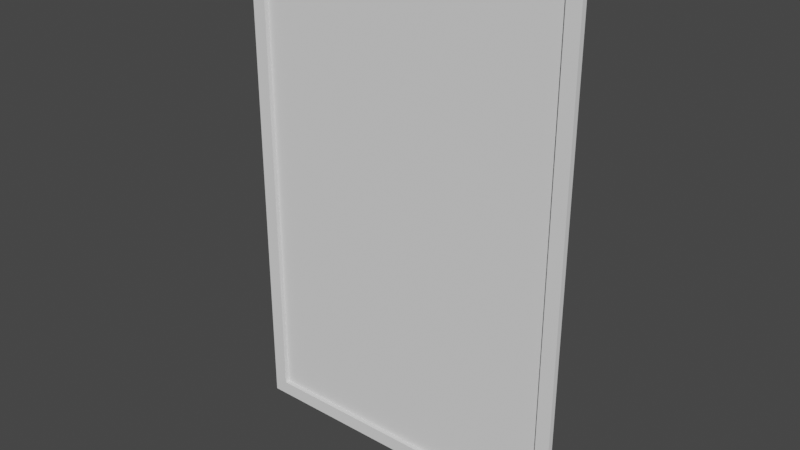 # Source: MDL_WallPoster.blend  (saved by Blender 3.3.6; exported with 4.5.12 LTS)
import bpy
from mathutils import Matrix  # noqa: F401  (used for matrix-valued properties, if any)

bpy.ops.wm.read_factory_settings(use_empty=True)
scene = bpy.context.scene
scene.name = 'Scene'

# ---- collections
col_collection = bpy.data.collections.new('Collection'); scene.collection.children.link(col_collection)

# ---- world
world_world = bpy.data.worlds.new('World'); scene.world = world_world
world_world.use_nodes = True; world_world.node_tree.nodes.clear()
_N = world_world.node_tree.nodes; _L = world_world.node_tree.links
n0 = _N.new('ShaderNodeOutputWorld'); n0.name = 'World Output'; n0.location = (300, 300)
n1 = _N.new('ShaderNodeBackground'); n1.name = 'Background'; n1.location = (10, 300)
n1.inputs[0].default_value = (0.05088, 0.05088, 0.05088, 1.0)
_L.new(n1.outputs[0], n0.inputs[0])
n0.is_active_output = True
world_world.color = (0.05088, 0.05088, 0.05088)
world_world.use_sun_shadow = False
world_world.sun_shadow_jitter_overblur = 0.0

# ---- meshes
me_plane = bpy.data.meshes.new('Plane')
me_plane.from_pydata([(-1.997, -2.963, 4.225e-08), (1.997, -2.963, 4.225e-08), (-1.997, 2.963, -4.225e-08), (1.997, 2.963, -4.225e-08), (-1.832, 2.798, -3.99e-08), (-1.832, -2.798, 3.99e-08), (1.832, -2.798, 3.99e-08), (1.832, 2.798, -3.99e-08), (-1.832, 2.798, 0.0633), (-1.832, -2.798, 0.0633), (1.832, -2.798, 0.0633), (1.832, 2.798, 0.0633), (-1.997, 2.963, 0.0633), (-1.997, -2.963, 0.0633), (1.997, -2.963, 0.0633), (1.997, 2.963, 0.0633)], [], [(5, 6, 7, 4), (5, 4, 8, 9), (7, 6, 10, 11), (2, 0, 13, 12), (1, 3, 15, 14), (9, 8, 12, 13), (10, 9, 13, 14), (11, 10, 14, 15), (8, 11, 15, 12), (3, 2, 12, 15), (0, 1, 14, 13), (4, 7, 11, 8), (6, 5, 9, 10)])
_uv = me_plane.uv_layers.new(name='UVMap')
_uv.uv.foreach_set('vector', [0.04134, 0.02785, 0.9587, 0.02785, 0.9587, 0.9721, 0.04134, 0.9721, 0.04134, 0.02785, 0.04134, 0.9721, 0.04134, 0.9721, 0.04134, 0.02785, 0.9587, 0.9721, 0.9587, 0.02785, 0.9587, 0.02785, 0.9587, 0.9721, 0.0, 0.0, 0.0, 0.0, 0.0, 0.0, 0.0, 0.0, 0.0, 0.0, 0.0, 0.0, 0.0, 0.0, 0.0, 0.0, 0.04134, 0.02785, 0.04134, 0.9721, 0.0, 1.0, 0.0, 0.0, 0.9587, 0.02785, 0.04134, 0.02785, 0.0, 0.0, 1.0, 0.0, 0.9587, 0.9721, 0.9587, 0.02785, 1.0, 0.0, 1.0, 1.0, 0.04134, 0.9721, 0.9587, 0.9721, 1.0, 1.0, 0.0, 1.0, 0.0, 0.0, 0.0, 0.0, 0.0, 0.0, 0.0, 0.0, 0.0, 0.0, 0.0, 0.0, 0.0, 0.0, 0.0, 0.0, 0.04134, 0.9721, 0.9587, 0.9721, 0.9587, 0.9721, 0.04134, 0.9721, 0.9587, 0.02785, 0.04134, 0.02785, 0.04134, 0.02785, 0.9587, 0.02785])
me_plane.update()
me_plane_001 = bpy.data.meshes.new('Plane.001')
me_plane_001.from_pydata([(-1.0, -1.0, 0.0), (1.0, -1.0, 0.0), (-1.0, 1.0, 0.0), (1.0, 1.0, 0.0)], [], [(0, 1, 3, 2)])
_uv = me_plane_001.uv_layers.new(name='UVMap')
_uv.uv.foreach_set('vector', [0.0, 0.0, 1.0, 0.0, 1.0, 1.0, 0.0, 1.0])
me_plane_001.update()

# ---- objects
ob_plane = bpy.data.objects.new('Plane', me_plane)
ob_plane_001 = bpy.data.objects.new('Plane.001', me_plane_001)

# ---- transforms, parenting, visibility, modifiers, constraints
ob_plane.location = (0.0, 0.0, 0.0)
ob_plane.rotation_euler = (1.571, -0.0, 0.0)
ob_plane_001.location = (0.0, -0.01, 0.0)
ob_plane_001.rotation_euler = (1.571, 0.0, 0.0)
ob_plane_001.scale = (1.851, 2.825, 1.0)

# ---- collection membership
col_collection.objects.link(ob_plane)
col_collection.objects.link(ob_plane_001)

# ---- scene / render settings (as saved in the file)
scene.frame_start = 1; scene.frame_end = 250; scene.frame_set(1)
scene.render.engine = 'BLENDER_EEVEE_NEXT'
scene.cycles.sampling_pattern = 'TABULATED_SOBOL'
scene.cycles.use_light_tree = False
scene.view_settings.view_transform = 'Filmic'
bpy.context.view_layer.update()

# ---- added for rendering (the .blend has no active camera and no usable light): camera, sun
cam_auto = bpy.data.cameras.new('AutoCamera')
cam_auto.lens = 50.0
cam_auto.sensor_width = 36.0
cam_auto.clip_end = 1000.0
ob_auto_camera = bpy.data.objects.new('AutoCamera', cam_auto)
scene.collection.objects.link(ob_auto_camera)
ob_auto_camera.location = (6.61213, -7.96621, 5.28971)
ob_auto_camera.rotation_euler = (1.09748, -7.21219e-08, 0.694738)
scene.camera = ob_auto_camera
light_auto_sun = bpy.data.lights.new('AutoSun', 'SUN')
light_auto_sun.energy = 3.0
light_auto_sun.angle = 0.0523599
ob_auto_sun = bpy.data.objects.new('AutoSun', light_auto_sun)
scene.collection.objects.link(ob_auto_sun)
ob_auto_sun.rotation_euler = (0.872665, 0.174533, 0.523599)
bpy.context.view_layer.update()
